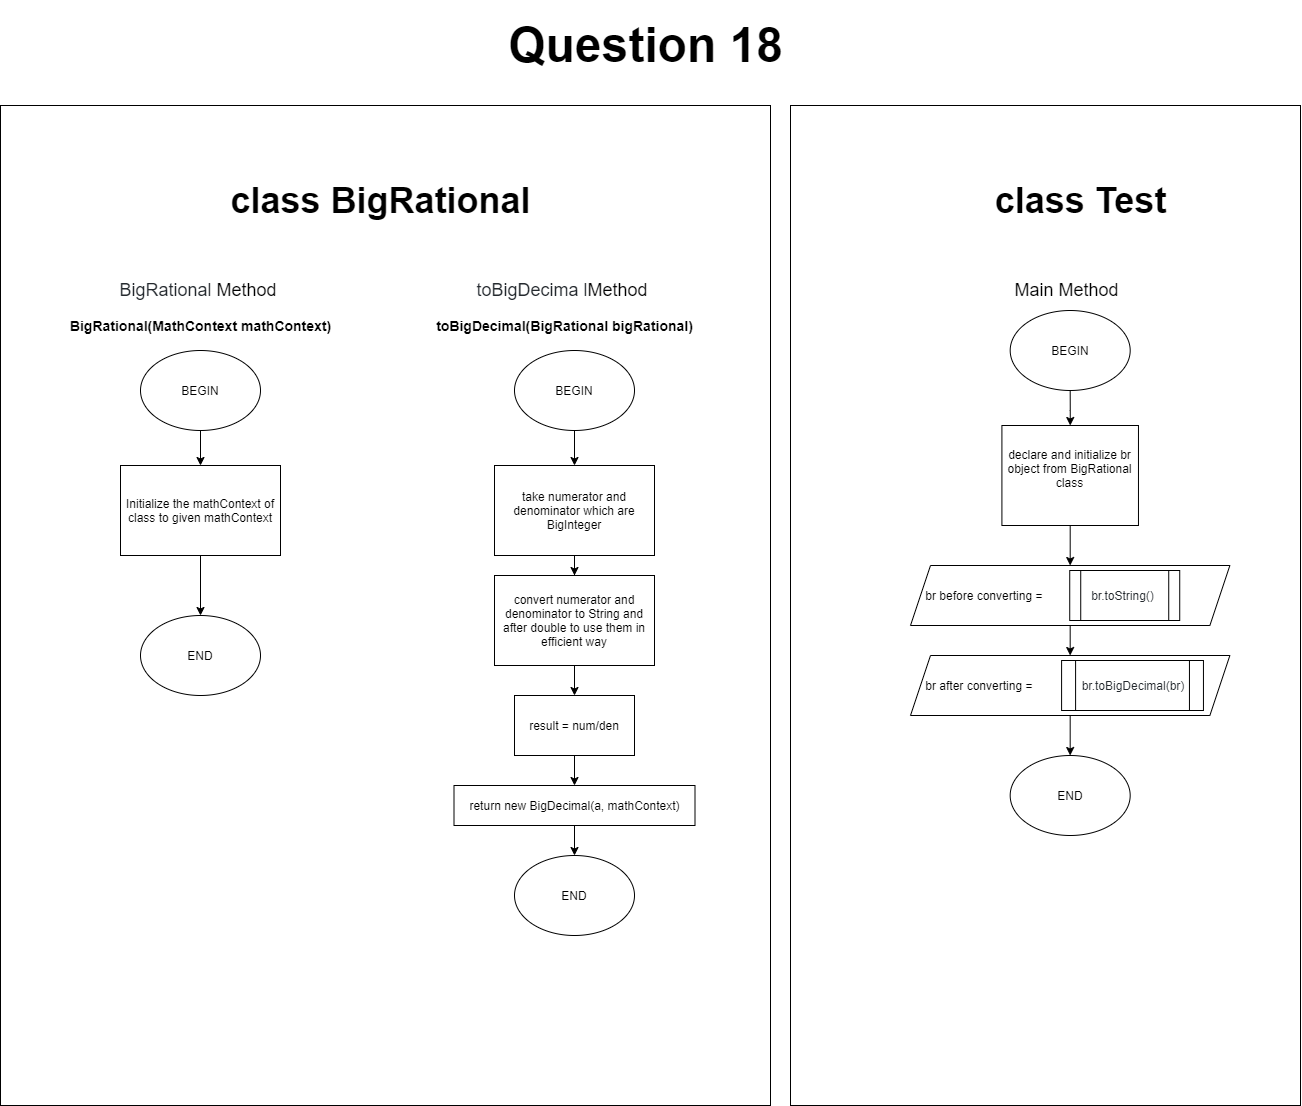

The diagram above was exported from draw.io. Its source (the exported page's mxGraphModel, read from the mxfile embedded in the PNG):
<mxGraphModel dx="2100" dy="2592" grid="1" gridSize="10" guides="1" tooltips="1" connect="1" arrows="1" fold="1" page="1" pageScale="1" pageWidth="827" pageHeight="1169" math="0" shadow="0">
  <root>
    <mxCell id="WIyWlLk6GJQsqaUBKTNV-0" />
    <mxCell id="WIyWlLk6GJQsqaUBKTNV-1" parent="WIyWlLk6GJQsqaUBKTNV-0" />
    <mxCell id="VeR2QyKTF6LZDquEg13V-183" value="" style="rounded=0;whiteSpace=wrap;html=1;" parent="WIyWlLk6GJQsqaUBKTNV-1" vertex="1">
      <mxGeometry x="550" y="-230" width="510" height="1000" as="geometry" />
    </mxCell>
    <mxCell id="VeR2QyKTF6LZDquEg13V-184" value="" style="rounded=0;whiteSpace=wrap;html=1;" parent="WIyWlLk6GJQsqaUBKTNV-1" vertex="1">
      <mxGeometry x="-240" y="-230" width="770" height="1000" as="geometry" />
    </mxCell>
    <mxCell id="VeR2QyKTF6LZDquEg13V-185" value="&lt;font style=&quot;font-size: 36px&quot;&gt;&lt;b&gt;class BigRational&amp;nbsp;&lt;/b&gt;&lt;/font&gt;" style="text;html=1;align=center;verticalAlign=middle;resizable=0;points=[];autosize=1;" parent="WIyWlLk6GJQsqaUBKTNV-1" vertex="1">
      <mxGeometry x="-20" y="-150" width="330" height="30" as="geometry" />
    </mxCell>
    <mxCell id="VeR2QyKTF6LZDquEg13V-186" value="&lt;font&gt;&lt;font color=&quot;#24292e&quot;&gt;&lt;span style=&quot;font-size: 18px&quot;&gt;BigRational&amp;nbsp;&lt;/span&gt;&lt;/font&gt;&lt;span style=&quot;font-size: 18px&quot;&gt;Method&amp;nbsp;&lt;/span&gt;&lt;/font&gt;" style="text;html=1;align=center;verticalAlign=middle;resizable=0;points=[];autosize=1;" parent="WIyWlLk6GJQsqaUBKTNV-1" vertex="1">
      <mxGeometry x="-130" y="-55" width="180" height="20" as="geometry" />
    </mxCell>
    <mxCell id="VeR2QyKTF6LZDquEg13V-277" value="" style="edgeStyle=orthogonalEdgeStyle;rounded=0;orthogonalLoop=1;jettySize=auto;html=1;" parent="WIyWlLk6GJQsqaUBKTNV-1" source="VeR2QyKTF6LZDquEg13V-188" edge="1">
      <mxGeometry relative="1" as="geometry">
        <mxPoint x="-40" y="130" as="targetPoint" />
      </mxGeometry>
    </mxCell>
    <mxCell id="VeR2QyKTF6LZDquEg13V-188" value="BEGIN" style="ellipse;whiteSpace=wrap;html=1;" parent="WIyWlLk6GJQsqaUBKTNV-1" vertex="1">
      <mxGeometry x="-100" y="15" width="120" height="80" as="geometry" />
    </mxCell>
    <mxCell id="VeR2QyKTF6LZDquEg13V-200" value="&lt;h1&gt;&lt;font style=&quot;font-size: 48px&quot;&gt;Question 18&lt;/font&gt;&lt;/h1&gt;" style="text;html=1;align=center;verticalAlign=middle;resizable=0;points=[];autosize=1;" parent="WIyWlLk6GJQsqaUBKTNV-1" vertex="1">
      <mxGeometry x="260" y="-320" width="290" height="60" as="geometry" />
    </mxCell>
    <mxCell id="VeR2QyKTF6LZDquEg13V-206" value="END" style="ellipse;whiteSpace=wrap;html=1;" parent="WIyWlLk6GJQsqaUBKTNV-1" vertex="1">
      <mxGeometry x="-99.99999999999994" y="280" width="120" height="80" as="geometry" />
    </mxCell>
    <mxCell id="VeR2QyKTF6LZDquEg13V-220" value="&lt;span style=&quot;font-size: 14px&quot;&gt;&lt;b&gt;BigRational(MathContext mathContext)&lt;/b&gt;&lt;/span&gt;" style="text;html=1;align=center;verticalAlign=middle;resizable=0;points=[];autosize=1;" parent="WIyWlLk6GJQsqaUBKTNV-1" vertex="1">
      <mxGeometry x="-180" y="-20" width="280" height="20" as="geometry" />
    </mxCell>
    <mxCell id="VeR2QyKTF6LZDquEg13V-222" value="&lt;font style=&quot;font-size: 36px&quot;&gt;&lt;b&gt;class Test&lt;/b&gt;&lt;/font&gt;" style="text;html=1;align=center;verticalAlign=middle;resizable=0;points=[];autosize=1;" parent="WIyWlLk6GJQsqaUBKTNV-1" vertex="1">
      <mxGeometry x="744.6899999999998" y="-150" width="190" height="30" as="geometry" />
    </mxCell>
    <mxCell id="VeR2QyKTF6LZDquEg13V-223" value="&lt;font style=&quot;font-size: 18px&quot;&gt;Main Method&lt;/font&gt;" style="text;html=1;align=center;verticalAlign=middle;resizable=0;points=[];autosize=1;" parent="WIyWlLk6GJQsqaUBKTNV-1" vertex="1">
      <mxGeometry x="765.9399999999998" y="-55" width="120" height="20" as="geometry" />
    </mxCell>
    <mxCell id="MMkzkqx7m-l_QXMTz_WU-15" value="" style="edgeStyle=orthogonalEdgeStyle;rounded=0;orthogonalLoop=1;jettySize=auto;html=1;" edge="1" parent="WIyWlLk6GJQsqaUBKTNV-1" source="VeR2QyKTF6LZDquEg13V-225" target="VeR2QyKTF6LZDquEg13V-230">
      <mxGeometry relative="1" as="geometry" />
    </mxCell>
    <mxCell id="VeR2QyKTF6LZDquEg13V-225" value="BEGIN" style="ellipse;whiteSpace=wrap;html=1;" parent="WIyWlLk6GJQsqaUBKTNV-1" vertex="1">
      <mxGeometry x="769.6899999999998" y="-25" width="120" height="80" as="geometry" />
    </mxCell>
    <mxCell id="VeR2QyKTF6LZDquEg13V-226" value="END" style="ellipse;whiteSpace=wrap;html=1;" parent="WIyWlLk6GJQsqaUBKTNV-1" vertex="1">
      <mxGeometry x="769.6800000000003" y="420" width="120" height="80" as="geometry" />
    </mxCell>
    <mxCell id="VeR2QyKTF6LZDquEg13V-282" style="edgeStyle=orthogonalEdgeStyle;rounded=0;orthogonalLoop=1;jettySize=auto;html=1;exitX=0.5;exitY=1;exitDx=0;exitDy=0;entryX=0.5;entryY=0;entryDx=0;entryDy=0;" parent="WIyWlLk6GJQsqaUBKTNV-1" source="VeR2QyKTF6LZDquEg13V-230" target="VeR2QyKTF6LZDquEg13V-278" edge="1">
      <mxGeometry relative="1" as="geometry" />
    </mxCell>
    <mxCell id="VeR2QyKTF6LZDquEg13V-230" value="&lt;div&gt;&lt;span&gt;declare and initialize br&lt;/span&gt;&lt;/div&gt;&lt;span&gt;object from BigRational class&lt;br&gt;&lt;/span&gt;&lt;div&gt;&lt;span&gt;&amp;nbsp;&lt;/span&gt;&lt;/div&gt;" style="rounded=0;whiteSpace=wrap;html=1;align=center;" parent="WIyWlLk6GJQsqaUBKTNV-1" vertex="1">
      <mxGeometry x="761.4099999999999" y="90" width="136.56" height="100" as="geometry" />
    </mxCell>
    <mxCell id="MMkzkqx7m-l_QXMTz_WU-14" value="" style="edgeStyle=orthogonalEdgeStyle;rounded=0;orthogonalLoop=1;jettySize=auto;html=1;" edge="1" parent="WIyWlLk6GJQsqaUBKTNV-1" source="VeR2QyKTF6LZDquEg13V-253" target="MMkzkqx7m-l_QXMTz_WU-5">
      <mxGeometry relative="1" as="geometry" />
    </mxCell>
    <mxCell id="VeR2QyKTF6LZDquEg13V-253" value="return new BigDecimal(a, mathContext)" style="rounded=0;whiteSpace=wrap;html=1;" parent="WIyWlLk6GJQsqaUBKTNV-1" vertex="1">
      <mxGeometry x="213.5" y="450" width="241" height="40" as="geometry" />
    </mxCell>
    <mxCell id="MMkzkqx7m-l_QXMTz_WU-19" style="edgeStyle=orthogonalEdgeStyle;rounded=0;orthogonalLoop=1;jettySize=auto;html=1;exitX=0.5;exitY=1;exitDx=0;exitDy=0;entryX=0.5;entryY=0;entryDx=0;entryDy=0;" edge="1" parent="WIyWlLk6GJQsqaUBKTNV-1" source="VeR2QyKTF6LZDquEg13V-278" target="MMkzkqx7m-l_QXMTz_WU-17">
      <mxGeometry relative="1" as="geometry" />
    </mxCell>
    <mxCell id="VeR2QyKTF6LZDquEg13V-278" value="&amp;nbsp; &amp;nbsp; br before converting =" style="shape=parallelogram;perimeter=parallelogramPerimeter;whiteSpace=wrap;html=1;fixedSize=1;align=left;" parent="WIyWlLk6GJQsqaUBKTNV-1" vertex="1">
      <mxGeometry x="670" y="230" width="319.37" height="60" as="geometry" />
    </mxCell>
    <mxCell id="VeR2QyKTF6LZDquEg13V-279" value="&lt;span style=&quot;color: rgb(36 , 41 , 46) ; font-family: , &amp;#34;consolas&amp;#34; , &amp;#34;liberation mono&amp;#34; , &amp;#34;menlo&amp;#34; , monospace ; background-color: rgb(255 , 255 , 255)&quot;&gt;br.&lt;/span&gt;&lt;span class=&quot;pl-token&quot; style=&quot;box-sizing: border-box ; color: rgb(36 , 41 , 46) ; font-family: , &amp;#34;consolas&amp;#34; , &amp;#34;liberation mono&amp;#34; , &amp;#34;menlo&amp;#34; , monospace ; background-color: rgb(255 , 255 , 255)&quot;&gt;toString&lt;/span&gt;&lt;span style=&quot;color: rgb(36 , 41 , 46) ; font-family: , &amp;#34;consolas&amp;#34; , &amp;#34;liberation mono&amp;#34; , &amp;#34;menlo&amp;#34; , monospace ; background-color: rgb(255 , 255 , 255)&quot;&gt;()&lt;/span&gt;" style="shape=process;whiteSpace=wrap;html=1;backgroundOutline=1;" parent="WIyWlLk6GJQsqaUBKTNV-1" vertex="1">
      <mxGeometry x="829.23" y="235" width="110" height="50" as="geometry" />
    </mxCell>
    <mxCell id="MMkzkqx7m-l_QXMTz_WU-1" value="" style="edgeStyle=orthogonalEdgeStyle;rounded=0;orthogonalLoop=1;jettySize=auto;html=1;" edge="1" parent="WIyWlLk6GJQsqaUBKTNV-1" source="MMkzkqx7m-l_QXMTz_WU-0" target="VeR2QyKTF6LZDquEg13V-206">
      <mxGeometry relative="1" as="geometry" />
    </mxCell>
    <mxCell id="MMkzkqx7m-l_QXMTz_WU-0" value="Initialize the mathContext of class to given mathContext" style="rounded=0;whiteSpace=wrap;html=1;" vertex="1" parent="WIyWlLk6GJQsqaUBKTNV-1">
      <mxGeometry x="-120" y="130" width="160" height="90" as="geometry" />
    </mxCell>
    <mxCell id="MMkzkqx7m-l_QXMTz_WU-2" value="&lt;font&gt;&lt;font color=&quot;#24292e&quot;&gt;&lt;span style=&quot;font-size: 18px&quot;&gt;toBigDecima l&lt;/span&gt;&lt;/font&gt;&lt;span style=&quot;font-size: 18px&quot;&gt;Method&amp;nbsp;&lt;/span&gt;&lt;/font&gt;" style="text;html=1;align=center;verticalAlign=middle;resizable=0;points=[];autosize=1;" vertex="1" parent="WIyWlLk6GJQsqaUBKTNV-1">
      <mxGeometry x="229" y="-55" width="190" height="20" as="geometry" />
    </mxCell>
    <mxCell id="MMkzkqx7m-l_QXMTz_WU-3" value="&lt;span style=&quot;font-size: 14px&quot;&gt;&lt;b&gt;toBigDecimal(BigRational bigRational)&lt;/b&gt;&lt;/span&gt;" style="text;html=1;align=center;verticalAlign=middle;resizable=0;points=[];autosize=1;" vertex="1" parent="WIyWlLk6GJQsqaUBKTNV-1">
      <mxGeometry x="189" y="-20" width="270" height="20" as="geometry" />
    </mxCell>
    <mxCell id="MMkzkqx7m-l_QXMTz_WU-4" value="" style="edgeStyle=orthogonalEdgeStyle;rounded=0;orthogonalLoop=1;jettySize=auto;html=1;" edge="1" source="MMkzkqx7m-l_QXMTz_WU-8" parent="WIyWlLk6GJQsqaUBKTNV-1">
      <mxGeometry relative="1" as="geometry">
        <mxPoint x="334" y="130" as="targetPoint" />
      </mxGeometry>
    </mxCell>
    <mxCell id="MMkzkqx7m-l_QXMTz_WU-5" value="END" style="ellipse;whiteSpace=wrap;html=1;" vertex="1" parent="WIyWlLk6GJQsqaUBKTNV-1">
      <mxGeometry x="274.00000000000006" y="520" width="120" height="80" as="geometry" />
    </mxCell>
    <mxCell id="MMkzkqx7m-l_QXMTz_WU-10" value="" style="edgeStyle=orthogonalEdgeStyle;rounded=0;orthogonalLoop=1;jettySize=auto;html=1;" edge="1" parent="WIyWlLk6GJQsqaUBKTNV-1" source="MMkzkqx7m-l_QXMTz_WU-7" target="MMkzkqx7m-l_QXMTz_WU-9">
      <mxGeometry relative="1" as="geometry" />
    </mxCell>
    <mxCell id="MMkzkqx7m-l_QXMTz_WU-7" value="take numerator and denominator which are BigInteger" style="rounded=0;whiteSpace=wrap;html=1;" vertex="1" parent="WIyWlLk6GJQsqaUBKTNV-1">
      <mxGeometry x="254" y="130" width="160" height="90" as="geometry" />
    </mxCell>
    <mxCell id="MMkzkqx7m-l_QXMTz_WU-8" value="BEGIN" style="ellipse;whiteSpace=wrap;html=1;" vertex="1" parent="WIyWlLk6GJQsqaUBKTNV-1">
      <mxGeometry x="274" y="15" width="120" height="80" as="geometry" />
    </mxCell>
    <mxCell id="MMkzkqx7m-l_QXMTz_WU-12" value="" style="edgeStyle=orthogonalEdgeStyle;rounded=0;orthogonalLoop=1;jettySize=auto;html=1;" edge="1" parent="WIyWlLk6GJQsqaUBKTNV-1" source="MMkzkqx7m-l_QXMTz_WU-9" target="MMkzkqx7m-l_QXMTz_WU-11">
      <mxGeometry relative="1" as="geometry" />
    </mxCell>
    <mxCell id="MMkzkqx7m-l_QXMTz_WU-9" value="convert numerator and denominator to String and after double to use them in efficient way" style="rounded=0;whiteSpace=wrap;html=1;" vertex="1" parent="WIyWlLk6GJQsqaUBKTNV-1">
      <mxGeometry x="254" y="240" width="160" height="90" as="geometry" />
    </mxCell>
    <mxCell id="MMkzkqx7m-l_QXMTz_WU-13" value="" style="edgeStyle=orthogonalEdgeStyle;rounded=0;orthogonalLoop=1;jettySize=auto;html=1;" edge="1" parent="WIyWlLk6GJQsqaUBKTNV-1" source="MMkzkqx7m-l_QXMTz_WU-11">
      <mxGeometry relative="1" as="geometry">
        <mxPoint x="334" y="450" as="targetPoint" />
      </mxGeometry>
    </mxCell>
    <mxCell id="MMkzkqx7m-l_QXMTz_WU-11" value="result = num/den" style="rounded=0;whiteSpace=wrap;html=1;" vertex="1" parent="WIyWlLk6GJQsqaUBKTNV-1">
      <mxGeometry x="274" y="360" width="120" height="60" as="geometry" />
    </mxCell>
    <mxCell id="MMkzkqx7m-l_QXMTz_WU-20" value="" style="edgeStyle=orthogonalEdgeStyle;rounded=0;orthogonalLoop=1;jettySize=auto;html=1;" edge="1" parent="WIyWlLk6GJQsqaUBKTNV-1" source="MMkzkqx7m-l_QXMTz_WU-17" target="VeR2QyKTF6LZDquEg13V-226">
      <mxGeometry relative="1" as="geometry" />
    </mxCell>
    <mxCell id="MMkzkqx7m-l_QXMTz_WU-17" value="&amp;nbsp; &amp;nbsp; br after converting =" style="shape=parallelogram;perimeter=parallelogramPerimeter;whiteSpace=wrap;html=1;fixedSize=1;align=left;" vertex="1" parent="WIyWlLk6GJQsqaUBKTNV-1">
      <mxGeometry x="670" y="320" width="319.37" height="60" as="geometry" />
    </mxCell>
    <mxCell id="MMkzkqx7m-l_QXMTz_WU-18" value="&lt;font color=&quot;#24292e&quot;&gt;br.toBigDecimal(br)&lt;/font&gt;" style="shape=process;whiteSpace=wrap;html=1;backgroundOutline=1;" vertex="1" parent="WIyWlLk6GJQsqaUBKTNV-1">
      <mxGeometry x="821.0899999999999" y="325" width="141.86" height="50" as="geometry" />
    </mxCell>
  </root>
</mxGraphModel>